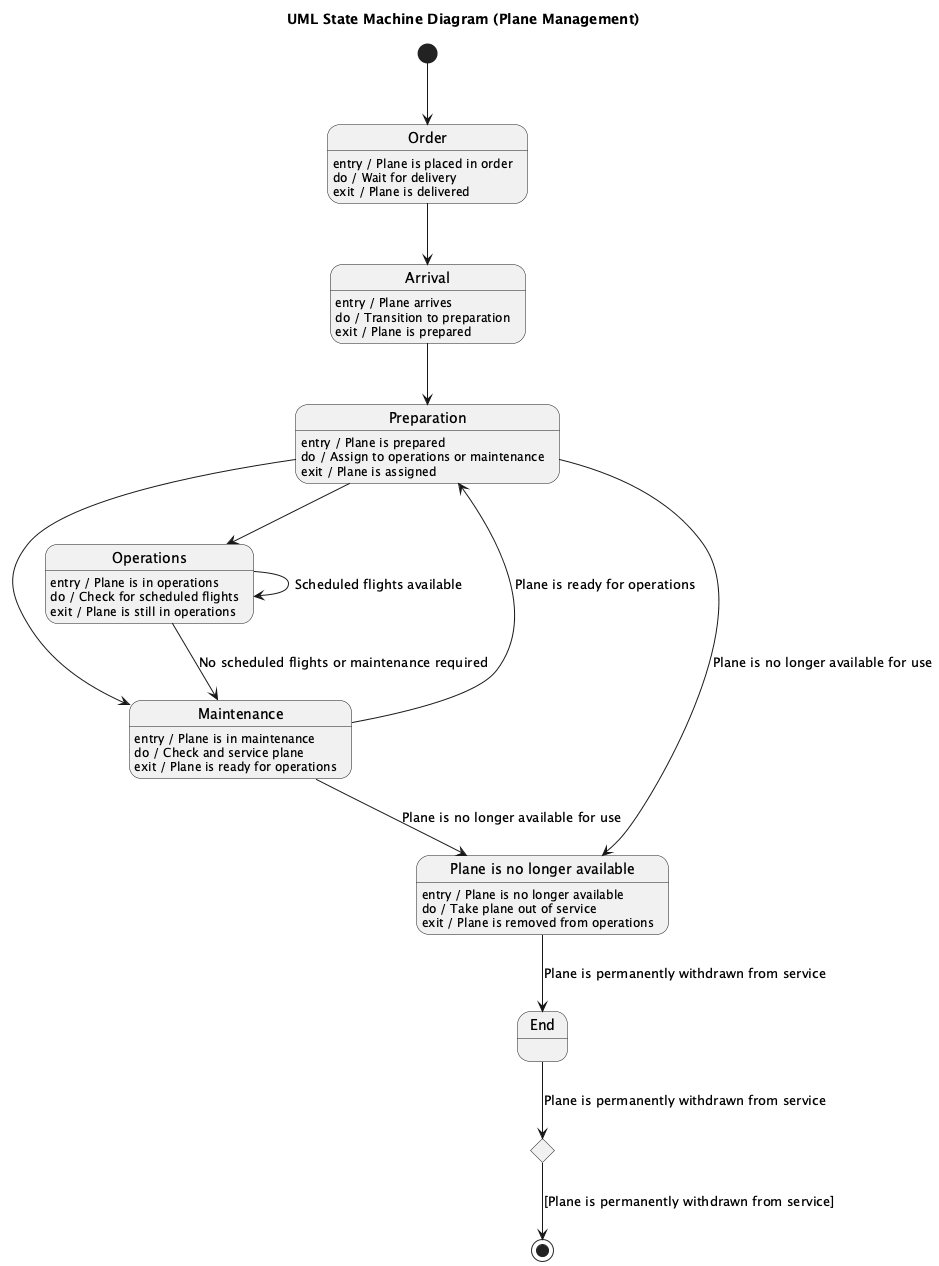

The diagram above was rendered by PlantUML. Its source (embedded in the PNG):
@startuml
title UML State Machine Diagram (Plane Management)

[*] --> Order

state Order
Order : entry / Plane is placed in order
Order : do / Wait for delivery
Order : exit / Plane is delivered

Order --> Arrival

state Arrival
Arrival : entry / Plane arrives
Arrival : do / Transition to preparation
Arrival : exit / Plane is prepared

Arrival --> Preparation

state Preparation
Preparation : entry / Plane is prepared
Preparation : do / Assign to operations or maintenance
Preparation : exit / Plane is assigned

Preparation --> Operations
Preparation --> Maintenance

state Operations
Operations : entry / Plane is in operations
Operations : do / Check for scheduled flights
Operations : exit / Plane is still in operations

Operations --> Operations : Scheduled flights available

Operations --> Maintenance : No scheduled flights or maintenance required

state Maintenance
Maintenance : entry / Plane is in maintenance
Maintenance : do / Check and service plane
Maintenance : exit / Plane is ready for operations

Maintenance --> Preparation : Plane is ready for operations

state "Plane is no longer available" as NoLongerAvailable
NoLongerAvailable : entry / Plane is no longer available
NoLongerAvailable : do / Take plane out of service
NoLongerAvailable : exit / Plane is removed from operations

Preparation --> NoLongerAvailable : Plane is no longer available for use
Maintenance --> NoLongerAvailable : Plane is no longer available for use
NoLongerAvailable --> End : Plane is permanently withdrawn from service

state DECISION_NODE <<choice>>
End --> DECISION_NODE : Plane is permanently withdrawn from service
DECISION_NODE --> [*] : [Plane is permanently withdrawn from service]

@enduml